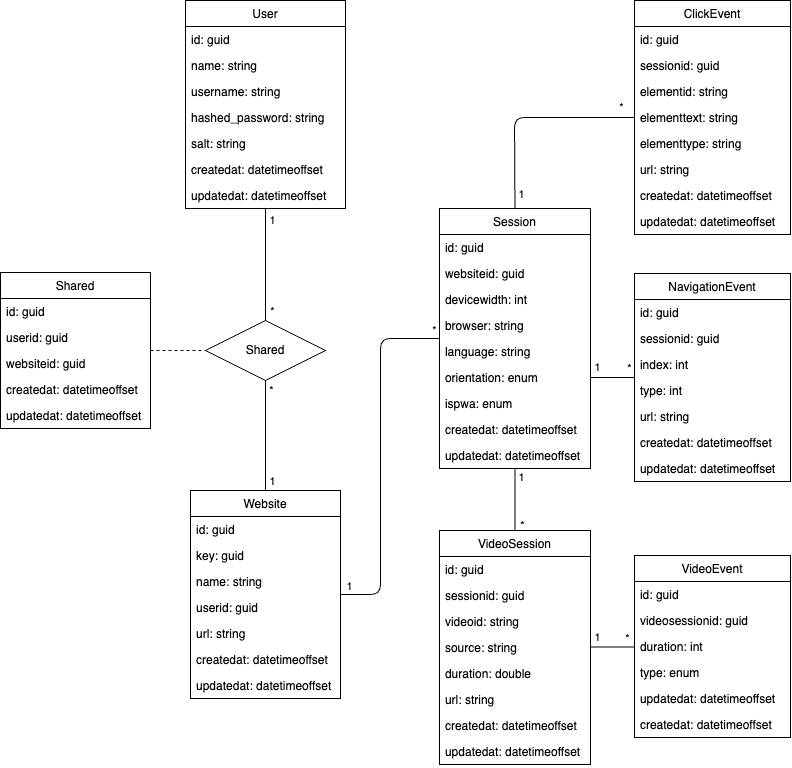

The diagram above was exported from draw.io. Its source (the exported page's mxGraphModel, read from the mxfile embedded in the PNG):
<mxGraphModel dx="1540" dy="230" grid="1" gridSize="10" guides="1" tooltips="1" connect="1" arrows="1" fold="1" page="1" pageScale="1" pageWidth="1169" pageHeight="827" math="0" shadow="0">
  <root>
    <mxCell id="0" />
    <mxCell id="1" parent="0" />
    <mxCell id="36" style="edgeStyle=none;html=1;startArrow=none;endArrow=none;endFill=0;exitX=0.5;exitY=1;exitDx=0;exitDy=0;" parent="1" source="84" target="12" edge="1">
      <mxGeometry relative="1" as="geometry" />
    </mxCell>
    <mxCell id="49" value="*" style="edgeLabel;html=1;align=center;verticalAlign=middle;resizable=0;points=[];" parent="36" vertex="1" connectable="0">
      <mxGeometry x="-0.2012" relative="1" as="geometry">
        <mxPoint x="6" y="-34" as="offset" />
      </mxGeometry>
    </mxCell>
    <mxCell id="50" value="1" style="edgeLabel;html=1;align=center;verticalAlign=middle;resizable=0;points=[];" parent="36" vertex="1" connectable="0">
      <mxGeometry x="0.1238" y="-1" relative="1" as="geometry">
        <mxPoint x="8" y="39" as="offset" />
      </mxGeometry>
    </mxCell>
    <mxCell id="8" value="User" style="swimlane;fontStyle=0;childLayout=stackLayout;horizontal=1;startSize=26;fillColor=none;horizontalStack=0;resizeParent=1;resizeParentMax=0;resizeLast=0;collapsible=1;marginBottom=0;" parent="1" vertex="1">
      <mxGeometry x="5" width="160" height="208" as="geometry" />
    </mxCell>
    <mxCell id="9" value="id: guid" style="text;strokeColor=none;fillColor=none;align=left;verticalAlign=top;spacingLeft=4;spacingRight=4;overflow=hidden;rotatable=0;points=[[0,0.5],[1,0.5]];portConstraint=eastwest;" parent="8" vertex="1">
      <mxGeometry y="26" width="160" height="26" as="geometry" />
    </mxCell>
    <mxCell id="10" value="name: string" style="text;strokeColor=none;fillColor=none;align=left;verticalAlign=top;spacingLeft=4;spacingRight=4;overflow=hidden;rotatable=0;points=[[0,0.5],[1,0.5]];portConstraint=eastwest;" parent="8" vertex="1">
      <mxGeometry y="52" width="160" height="26" as="geometry" />
    </mxCell>
    <mxCell id="11" value="username: string" style="text;strokeColor=none;fillColor=none;align=left;verticalAlign=top;spacingLeft=4;spacingRight=4;overflow=hidden;rotatable=0;points=[[0,0.5],[1,0.5]];portConstraint=eastwest;" parent="8" vertex="1">
      <mxGeometry y="78" width="160" height="26" as="geometry" />
    </mxCell>
    <mxCell id="61" value="hashed_password: string" style="text;strokeColor=none;fillColor=none;align=left;verticalAlign=top;spacingLeft=4;spacingRight=4;overflow=hidden;rotatable=0;points=[[0,0.5],[1,0.5]];portConstraint=eastwest;" parent="8" vertex="1">
      <mxGeometry y="104" width="160" height="26" as="geometry" />
    </mxCell>
    <mxCell id="62" value="salt: string" style="text;strokeColor=none;fillColor=none;align=left;verticalAlign=top;spacingLeft=4;spacingRight=4;overflow=hidden;rotatable=0;points=[[0,0.5],[1,0.5]];portConstraint=eastwest;" parent="8" vertex="1">
      <mxGeometry y="130" width="160" height="26" as="geometry" />
    </mxCell>
    <mxCell id="99" value="createdat: datetimeoffset" style="text;strokeColor=none;fillColor=none;align=left;verticalAlign=top;spacingLeft=4;spacingRight=4;overflow=hidden;rotatable=0;points=[[0,0.5],[1,0.5]];portConstraint=eastwest;" vertex="1" parent="8">
      <mxGeometry y="156" width="160" height="26" as="geometry" />
    </mxCell>
    <mxCell id="100" value="updatedat: datetimeoffset" style="text;strokeColor=none;fillColor=none;align=left;verticalAlign=top;spacingLeft=4;spacingRight=4;overflow=hidden;rotatable=0;points=[[0,0.5],[1,0.5]];portConstraint=eastwest;" vertex="1" parent="8">
      <mxGeometry y="182" width="160" height="26" as="geometry" />
    </mxCell>
    <mxCell id="81" style="edgeStyle=none;html=1;endArrow=none;endFill=0;" parent="1" source="12" target="16" edge="1">
      <mxGeometry relative="1" as="geometry">
        <Array as="points">
          <mxPoint x="200" y="594" />
          <mxPoint x="200" y="338" />
        </Array>
      </mxGeometry>
    </mxCell>
    <mxCell id="82" value="*" style="edgeLabel;html=1;align=center;verticalAlign=middle;resizable=0;points=[];" parent="81" vertex="1" connectable="0">
      <mxGeometry x="0.8231" y="-2" relative="1" as="geometry">
        <mxPoint x="26" y="-10" as="offset" />
      </mxGeometry>
    </mxCell>
    <mxCell id="83" value="1" style="edgeLabel;html=1;align=center;verticalAlign=middle;resizable=0;points=[];" parent="81" vertex="1" connectable="0">
      <mxGeometry x="-0.932" relative="1" as="geometry">
        <mxPoint x="-3" y="-8" as="offset" />
      </mxGeometry>
    </mxCell>
    <mxCell id="12" value="Website" style="swimlane;fontStyle=0;childLayout=stackLayout;horizontal=1;startSize=26;fillColor=none;horizontalStack=0;resizeParent=1;resizeParentMax=0;resizeLast=0;collapsible=1;marginBottom=0;" parent="1" vertex="1">
      <mxGeometry x="10" y="490" width="150" height="208" as="geometry" />
    </mxCell>
    <mxCell id="69" value="id: guid" style="text;strokeColor=none;fillColor=none;align=left;verticalAlign=top;spacingLeft=4;spacingRight=4;overflow=hidden;rotatable=0;points=[[0,0.5],[1,0.5]];portConstraint=eastwest;" parent="12" vertex="1">
      <mxGeometry y="26" width="150" height="26" as="geometry" />
    </mxCell>
    <mxCell id="13" value="key: guid" style="text;strokeColor=none;fillColor=none;align=left;verticalAlign=top;spacingLeft=4;spacingRight=4;overflow=hidden;rotatable=0;points=[[0,0.5],[1,0.5]];portConstraint=eastwest;" parent="12" vertex="1">
      <mxGeometry y="52" width="150" height="26" as="geometry" />
    </mxCell>
    <mxCell id="14" value="name: string" style="text;strokeColor=none;fillColor=none;align=left;verticalAlign=top;spacingLeft=4;spacingRight=4;overflow=hidden;rotatable=0;points=[[0,0.5],[1,0.5]];portConstraint=eastwest;" parent="12" vertex="1">
      <mxGeometry y="78" width="150" height="26" as="geometry" />
    </mxCell>
    <mxCell id="15" value="userid: guid" style="text;strokeColor=none;fillColor=none;align=left;verticalAlign=top;spacingLeft=4;spacingRight=4;overflow=hidden;rotatable=0;points=[[0,0.5],[1,0.5]];portConstraint=eastwest;" parent="12" vertex="1">
      <mxGeometry y="104" width="150" height="26" as="geometry" />
    </mxCell>
    <mxCell id="63" value="url: string" style="text;strokeColor=none;fillColor=none;align=left;verticalAlign=top;spacingLeft=4;spacingRight=4;overflow=hidden;rotatable=0;points=[[0,0.5],[1,0.5]];portConstraint=eastwest;" parent="12" vertex="1">
      <mxGeometry y="130" width="150" height="26" as="geometry" />
    </mxCell>
    <mxCell id="101" value="createdat: datetimeoffset" style="text;strokeColor=none;fillColor=none;align=left;verticalAlign=top;spacingLeft=4;spacingRight=4;overflow=hidden;rotatable=0;points=[[0,0.5],[1,0.5]];portConstraint=eastwest;" vertex="1" parent="12">
      <mxGeometry y="156" width="150" height="26" as="geometry" />
    </mxCell>
    <mxCell id="102" value="updatedat: datetimeoffset" style="text;strokeColor=none;fillColor=none;align=left;verticalAlign=top;spacingLeft=4;spacingRight=4;overflow=hidden;rotatable=0;points=[[0,0.5],[1,0.5]];portConstraint=eastwest;" vertex="1" parent="12">
      <mxGeometry y="182" width="150" height="26" as="geometry" />
    </mxCell>
    <mxCell id="16" value="Session" style="swimlane;fontStyle=0;childLayout=stackLayout;horizontal=1;startSize=26;fillColor=none;horizontalStack=0;resizeParent=1;resizeParentMax=0;resizeLast=0;collapsible=1;marginBottom=0;" parent="1" vertex="1">
      <mxGeometry x="258.94" y="208" width="151.06" height="260" as="geometry" />
    </mxCell>
    <mxCell id="70" value="id: guid" style="text;strokeColor=none;fillColor=none;align=left;verticalAlign=top;spacingLeft=4;spacingRight=4;overflow=hidden;rotatable=0;points=[[0,0.5],[1,0.5]];portConstraint=eastwest;" parent="16" vertex="1">
      <mxGeometry y="26" width="151.06" height="26" as="geometry" />
    </mxCell>
    <mxCell id="17" value="websiteid: guid" style="text;strokeColor=none;fillColor=none;align=left;verticalAlign=top;spacingLeft=4;spacingRight=4;overflow=hidden;rotatable=0;points=[[0,0.5],[1,0.5]];portConstraint=eastwest;" parent="16" vertex="1">
      <mxGeometry y="52" width="151.06" height="26" as="geometry" />
    </mxCell>
    <mxCell id="64" value="devicewidth: int" style="text;strokeColor=none;fillColor=none;align=left;verticalAlign=top;spacingLeft=4;spacingRight=4;overflow=hidden;rotatable=0;points=[[0,0.5],[1,0.5]];portConstraint=eastwest;" parent="16" vertex="1">
      <mxGeometry y="78" width="151.06" height="26" as="geometry" />
    </mxCell>
    <mxCell id="65" value="browser: string" style="text;strokeColor=none;fillColor=none;align=left;verticalAlign=top;spacingLeft=4;spacingRight=4;overflow=hidden;rotatable=0;points=[[0,0.5],[1,0.5]];portConstraint=eastwest;" parent="16" vertex="1">
      <mxGeometry y="104" width="151.06" height="26" as="geometry" />
    </mxCell>
    <mxCell id="66" value="language: string" style="text;strokeColor=none;fillColor=none;align=left;verticalAlign=top;spacingLeft=4;spacingRight=4;overflow=hidden;rotatable=0;points=[[0,0.5],[1,0.5]];portConstraint=eastwest;" parent="16" vertex="1">
      <mxGeometry y="130" width="151.06" height="26" as="geometry" />
    </mxCell>
    <mxCell id="67" value="orientation: enum" style="text;strokeColor=none;fillColor=none;align=left;verticalAlign=top;spacingLeft=4;spacingRight=4;overflow=hidden;rotatable=0;points=[[0,0.5],[1,0.5]];portConstraint=eastwest;" parent="16" vertex="1">
      <mxGeometry y="156" width="151.06" height="26" as="geometry" />
    </mxCell>
    <mxCell id="68" value="ispwa: enum" style="text;strokeColor=none;fillColor=none;align=left;verticalAlign=top;spacingLeft=4;spacingRight=4;overflow=hidden;rotatable=0;points=[[0,0.5],[1,0.5]];portConstraint=eastwest;" parent="16" vertex="1">
      <mxGeometry y="182" width="151.06" height="26" as="geometry" />
    </mxCell>
    <mxCell id="107" value="createdat: datetimeoffset" style="text;strokeColor=none;fillColor=none;align=left;verticalAlign=top;spacingLeft=4;spacingRight=4;overflow=hidden;rotatable=0;points=[[0,0.5],[1,0.5]];portConstraint=eastwest;" vertex="1" parent="16">
      <mxGeometry y="208" width="151.06" height="26" as="geometry" />
    </mxCell>
    <mxCell id="108" value="updatedat: datetimeoffset" style="text;strokeColor=none;fillColor=none;align=left;verticalAlign=top;spacingLeft=4;spacingRight=4;overflow=hidden;rotatable=0;points=[[0,0.5],[1,0.5]];portConstraint=eastwest;" vertex="1" parent="16">
      <mxGeometry y="234" width="151.06" height="26" as="geometry" />
    </mxCell>
    <mxCell id="44" style="edgeStyle=none;html=1;endArrow=none;endFill=0;" parent="1" source="20" target="16" edge="1">
      <mxGeometry relative="1" as="geometry" />
    </mxCell>
    <mxCell id="57" value="1" style="edgeLabel;html=1;align=center;verticalAlign=middle;resizable=0;points=[];" parent="44" vertex="1" connectable="0">
      <mxGeometry x="0.5222" relative="1" as="geometry">
        <mxPoint x="6" y="-6" as="offset" />
      </mxGeometry>
    </mxCell>
    <mxCell id="58" value="*" style="edgeLabel;html=1;align=center;verticalAlign=middle;resizable=0;points=[];" parent="44" vertex="1" connectable="0">
      <mxGeometry x="-0.3222" y="1" relative="1" as="geometry">
        <mxPoint x="8" y="16" as="offset" />
      </mxGeometry>
    </mxCell>
    <mxCell id="20" value="VideoSession" style="swimlane;fontStyle=0;childLayout=stackLayout;horizontal=1;startSize=26;fillColor=none;horizontalStack=0;resizeParent=1;resizeParentMax=0;resizeLast=0;collapsible=1;marginBottom=0;" parent="1" vertex="1">
      <mxGeometry x="258.94" y="530" width="151.06" height="234" as="geometry">
        <mxRectangle x="320" y="440" width="110" height="30" as="alternateBounds" />
      </mxGeometry>
    </mxCell>
    <mxCell id="21" value="id: guid" style="text;strokeColor=none;fillColor=none;align=left;verticalAlign=top;spacingLeft=4;spacingRight=4;overflow=hidden;rotatable=0;points=[[0,0.5],[1,0.5]];portConstraint=eastwest;" parent="20" vertex="1">
      <mxGeometry y="26" width="151.06" height="26" as="geometry" />
    </mxCell>
    <mxCell id="93" value="sessionid: guid" style="text;strokeColor=none;fillColor=none;align=left;verticalAlign=top;spacingLeft=4;spacingRight=4;overflow=hidden;rotatable=0;points=[[0,0.5],[1,0.5]];portConstraint=eastwest;" vertex="1" parent="20">
      <mxGeometry y="52" width="151.06" height="26" as="geometry" />
    </mxCell>
    <mxCell id="22" value="videoid: string" style="text;strokeColor=none;fillColor=none;align=left;verticalAlign=top;spacingLeft=4;spacingRight=4;overflow=hidden;rotatable=0;points=[[0,0.5],[1,0.5]];portConstraint=eastwest;" parent="20" vertex="1">
      <mxGeometry y="78" width="151.06" height="26" as="geometry" />
    </mxCell>
    <mxCell id="23" value="source: string" style="text;strokeColor=none;fillColor=none;align=left;verticalAlign=top;spacingLeft=4;spacingRight=4;overflow=hidden;rotatable=0;points=[[0,0.5],[1,0.5]];portConstraint=eastwest;" parent="20" vertex="1">
      <mxGeometry y="104" width="151.06" height="26" as="geometry" />
    </mxCell>
    <mxCell id="94" value="duration: double" style="text;strokeColor=none;fillColor=none;align=left;verticalAlign=top;spacingLeft=4;spacingRight=4;overflow=hidden;rotatable=0;points=[[0,0.5],[1,0.5]];portConstraint=eastwest;" vertex="1" parent="20">
      <mxGeometry y="130" width="151.06" height="26" as="geometry" />
    </mxCell>
    <mxCell id="71" value="url: string" style="text;strokeColor=none;fillColor=none;align=left;verticalAlign=top;spacingLeft=4;spacingRight=4;overflow=hidden;rotatable=0;points=[[0,0.5],[1,0.5]];portConstraint=eastwest;" parent="20" vertex="1">
      <mxGeometry y="156" width="151.06" height="26" as="geometry" />
    </mxCell>
    <mxCell id="103" value="createdat: datetimeoffset" style="text;strokeColor=none;fillColor=none;align=left;verticalAlign=top;spacingLeft=4;spacingRight=4;overflow=hidden;rotatable=0;points=[[0,0.5],[1,0.5]];portConstraint=eastwest;" vertex="1" parent="20">
      <mxGeometry y="182" width="151.06" height="26" as="geometry" />
    </mxCell>
    <mxCell id="104" value="updatedat: datetimeoffset" style="text;strokeColor=none;fillColor=none;align=left;verticalAlign=top;spacingLeft=4;spacingRight=4;overflow=hidden;rotatable=0;points=[[0,0.5],[1,0.5]];portConstraint=eastwest;" vertex="1" parent="20">
      <mxGeometry y="208" width="151.06" height="26" as="geometry" />
    </mxCell>
    <mxCell id="46" style="edgeStyle=none;html=1;endArrow=none;endFill=0;" parent="1" source="24" target="20" edge="1">
      <mxGeometry relative="1" as="geometry" />
    </mxCell>
    <mxCell id="59" value="1" style="edgeLabel;html=1;align=center;verticalAlign=middle;resizable=0;points=[];" parent="46" vertex="1" connectable="0">
      <mxGeometry x="0.64" y="-1" relative="1" as="geometry">
        <mxPoint x="-1" y="-9" as="offset" />
      </mxGeometry>
    </mxCell>
    <mxCell id="60" value="*" style="edgeLabel;html=1;align=center;verticalAlign=middle;resizable=0;points=[];" parent="46" vertex="1" connectable="0">
      <mxGeometry x="0.05" relative="1" as="geometry">
        <mxPoint x="16" y="-9" as="offset" />
      </mxGeometry>
    </mxCell>
    <mxCell id="24" value="VideoEvent" style="swimlane;fontStyle=0;childLayout=stackLayout;horizontal=1;startSize=26;fillColor=none;horizontalStack=0;resizeParent=1;resizeParentMax=0;resizeLast=0;collapsible=1;marginBottom=0;" parent="1" vertex="1">
      <mxGeometry x="453.94" y="555" width="156.06" height="182" as="geometry" />
    </mxCell>
    <mxCell id="25" value="id: guid" style="text;strokeColor=none;fillColor=none;align=left;verticalAlign=top;spacingLeft=4;spacingRight=4;overflow=hidden;rotatable=0;points=[[0,0.5],[1,0.5]];portConstraint=eastwest;" parent="24" vertex="1">
      <mxGeometry y="26" width="156.06" height="26" as="geometry" />
    </mxCell>
    <mxCell id="26" value="videosessionid: guid" style="text;strokeColor=none;fillColor=none;align=left;verticalAlign=top;spacingLeft=4;spacingRight=4;overflow=hidden;rotatable=0;points=[[0,0.5],[1,0.5]];portConstraint=eastwest;" parent="24" vertex="1">
      <mxGeometry y="52" width="156.06" height="26" as="geometry" />
    </mxCell>
    <mxCell id="27" value="duration: int" style="text;strokeColor=none;fillColor=none;align=left;verticalAlign=top;spacingLeft=4;spacingRight=4;overflow=hidden;rotatable=0;points=[[0,0.5],[1,0.5]];portConstraint=eastwest;" parent="24" vertex="1">
      <mxGeometry y="78" width="156.06" height="26" as="geometry" />
    </mxCell>
    <mxCell id="75" value="type: enum" style="text;strokeColor=none;fillColor=none;align=left;verticalAlign=top;spacingLeft=4;spacingRight=4;overflow=hidden;rotatable=0;points=[[0,0.5],[1,0.5]];portConstraint=eastwest;" parent="24" vertex="1">
      <mxGeometry y="104" width="156.06" height="26" as="geometry" />
    </mxCell>
    <mxCell id="106" value="updatedat: datetimeoffset" style="text;strokeColor=none;fillColor=none;align=left;verticalAlign=top;spacingLeft=4;spacingRight=4;overflow=hidden;rotatable=0;points=[[0,0.5],[1,0.5]];portConstraint=eastwest;" vertex="1" parent="24">
      <mxGeometry y="130" width="156.06" height="26" as="geometry" />
    </mxCell>
    <mxCell id="105" value="createdat: datetimeoffset" style="text;strokeColor=none;fillColor=none;align=left;verticalAlign=top;spacingLeft=4;spacingRight=4;overflow=hidden;rotatable=0;points=[[0,0.5],[1,0.5]];portConstraint=eastwest;" vertex="1" parent="24">
      <mxGeometry y="156" width="156.06" height="26" as="geometry" />
    </mxCell>
    <mxCell id="43" style="edgeStyle=none;html=1;endArrow=none;endFill=0;entryX=1;entryY=0.5;entryDx=0;entryDy=0;" parent="1" source="28" target="67" edge="1">
      <mxGeometry relative="1" as="geometry">
        <mxPoint x="400" y="360" as="targetPoint" />
      </mxGeometry>
    </mxCell>
    <mxCell id="55" value="*" style="edgeLabel;html=1;align=center;verticalAlign=middle;resizable=0;points=[];" parent="43" vertex="1" connectable="0">
      <mxGeometry x="-0.63" y="1" relative="1" as="geometry">
        <mxPoint x="3" y="-10" as="offset" />
      </mxGeometry>
    </mxCell>
    <mxCell id="56" value="1" style="edgeLabel;html=1;align=center;verticalAlign=middle;resizable=0;points=[];" parent="43" vertex="1" connectable="0">
      <mxGeometry x="0.83" y="-1" relative="1" as="geometry">
        <mxPoint x="3" y="-9" as="offset" />
      </mxGeometry>
    </mxCell>
    <mxCell id="28" value="NavigationEvent" style="swimlane;fontStyle=0;childLayout=stackLayout;horizontal=1;startSize=26;fillColor=none;horizontalStack=0;resizeParent=1;resizeParentMax=0;resizeLast=0;collapsible=1;marginBottom=0;" parent="1" vertex="1">
      <mxGeometry x="453.94" y="273" width="156.06" height="208" as="geometry" />
    </mxCell>
    <mxCell id="29" value="id: guid" style="text;strokeColor=none;fillColor=none;align=left;verticalAlign=top;spacingLeft=4;spacingRight=4;overflow=hidden;rotatable=0;points=[[0,0.5],[1,0.5]];portConstraint=eastwest;" parent="28" vertex="1">
      <mxGeometry y="26" width="156.06" height="26" as="geometry" />
    </mxCell>
    <mxCell id="30" value="sessionid: guid" style="text;strokeColor=none;fillColor=none;align=left;verticalAlign=top;spacingLeft=4;spacingRight=4;overflow=hidden;rotatable=0;points=[[0,0.5],[1,0.5]];portConstraint=eastwest;" parent="28" vertex="1">
      <mxGeometry y="52" width="156.06" height="26" as="geometry" />
    </mxCell>
    <mxCell id="95" value="index: int" style="text;strokeColor=none;fillColor=none;align=left;verticalAlign=top;spacingLeft=4;spacingRight=4;overflow=hidden;rotatable=0;points=[[0,0.5],[1,0.5]];portConstraint=eastwest;" vertex="1" parent="28">
      <mxGeometry y="78" width="156.06" height="26" as="geometry" />
    </mxCell>
    <mxCell id="96" value="type: int" style="text;strokeColor=none;fillColor=none;align=left;verticalAlign=top;spacingLeft=4;spacingRight=4;overflow=hidden;rotatable=0;points=[[0,0.5],[1,0.5]];portConstraint=eastwest;" vertex="1" parent="28">
      <mxGeometry y="104" width="156.06" height="26" as="geometry" />
    </mxCell>
    <mxCell id="31" value="url: string" style="text;strokeColor=none;fillColor=none;align=left;verticalAlign=top;spacingLeft=4;spacingRight=4;overflow=hidden;rotatable=0;points=[[0,0.5],[1,0.5]];portConstraint=eastwest;" parent="28" vertex="1">
      <mxGeometry y="130" width="156.06" height="26" as="geometry" />
    </mxCell>
    <mxCell id="109" value="createdat: datetimeoffset" style="text;strokeColor=none;fillColor=none;align=left;verticalAlign=top;spacingLeft=4;spacingRight=4;overflow=hidden;rotatable=0;points=[[0,0.5],[1,0.5]];portConstraint=eastwest;" vertex="1" parent="28">
      <mxGeometry y="156" width="156.06" height="26" as="geometry" />
    </mxCell>
    <mxCell id="110" value="updatedat: datetimeoffset" style="text;strokeColor=none;fillColor=none;align=left;verticalAlign=top;spacingLeft=4;spacingRight=4;overflow=hidden;rotatable=0;points=[[0,0.5],[1,0.5]];portConstraint=eastwest;" vertex="1" parent="28">
      <mxGeometry y="182" width="156.06" height="26" as="geometry" />
    </mxCell>
    <mxCell id="45" style="edgeStyle=none;html=1;entryX=0.5;entryY=0;entryDx=0;entryDy=0;endArrow=none;endFill=0;" parent="1" source="32" target="16" edge="1">
      <mxGeometry relative="1" as="geometry">
        <Array as="points">
          <mxPoint x="334" y="117" />
        </Array>
      </mxGeometry>
    </mxCell>
    <mxCell id="53" value="1" style="edgeLabel;html=1;align=center;verticalAlign=middle;resizable=0;points=[];" parent="45" vertex="1" connectable="0">
      <mxGeometry x="0.8641" y="1" relative="1" as="geometry">
        <mxPoint x="5" as="offset" />
      </mxGeometry>
    </mxCell>
    <mxCell id="54" value="*" style="edgeLabel;html=1;align=center;verticalAlign=middle;resizable=0;points=[];" parent="45" vertex="1" connectable="0">
      <mxGeometry x="-0.8555" relative="1" as="geometry">
        <mxPoint x="2" y="-10" as="offset" />
      </mxGeometry>
    </mxCell>
    <mxCell id="32" value="ClickEvent" style="swimlane;fontStyle=0;childLayout=stackLayout;horizontal=1;startSize=26;fillColor=none;horizontalStack=0;resizeParent=1;resizeParentMax=0;resizeLast=0;collapsible=1;marginBottom=0;" parent="1" vertex="1">
      <mxGeometry x="453.94" width="156.06" height="234" as="geometry" />
    </mxCell>
    <mxCell id="33" value="id: guid" style="text;strokeColor=none;fillColor=none;align=left;verticalAlign=top;spacingLeft=4;spacingRight=4;overflow=hidden;rotatable=0;points=[[0,0.5],[1,0.5]];portConstraint=eastwest;" parent="32" vertex="1">
      <mxGeometry y="26" width="156.06" height="26" as="geometry" />
    </mxCell>
    <mxCell id="34" value="sessionid: guid" style="text;strokeColor=none;fillColor=none;align=left;verticalAlign=top;spacingLeft=4;spacingRight=4;overflow=hidden;rotatable=0;points=[[0,0.5],[1,0.5]];portConstraint=eastwest;" parent="32" vertex="1">
      <mxGeometry y="52" width="156.06" height="26" as="geometry" />
    </mxCell>
    <mxCell id="35" value="elementid: string" style="text;strokeColor=none;fillColor=none;align=left;verticalAlign=top;spacingLeft=4;spacingRight=4;overflow=hidden;rotatable=0;points=[[0,0.5],[1,0.5]];portConstraint=eastwest;" parent="32" vertex="1">
      <mxGeometry y="78" width="156.06" height="26" as="geometry" />
    </mxCell>
    <mxCell id="72" value="elementtext: string" style="text;strokeColor=none;fillColor=none;align=left;verticalAlign=top;spacingLeft=4;spacingRight=4;overflow=hidden;rotatable=0;points=[[0,0.5],[1,0.5]];portConstraint=eastwest;" parent="32" vertex="1">
      <mxGeometry y="104" width="156.06" height="26" as="geometry" />
    </mxCell>
    <mxCell id="73" value="elementtype: string" style="text;strokeColor=none;fillColor=none;align=left;verticalAlign=top;spacingLeft=4;spacingRight=4;overflow=hidden;rotatable=0;points=[[0,0.5],[1,0.5]];portConstraint=eastwest;" parent="32" vertex="1">
      <mxGeometry y="130" width="156.06" height="26" as="geometry" />
    </mxCell>
    <mxCell id="74" value="url: string" style="text;strokeColor=none;fillColor=none;align=left;verticalAlign=top;spacingLeft=4;spacingRight=4;overflow=hidden;rotatable=0;points=[[0,0.5],[1,0.5]];portConstraint=eastwest;" parent="32" vertex="1">
      <mxGeometry y="156" width="156.06" height="26" as="geometry" />
    </mxCell>
    <mxCell id="111" value="createdat: datetimeoffset" style="text;strokeColor=none;fillColor=none;align=left;verticalAlign=top;spacingLeft=4;spacingRight=4;overflow=hidden;rotatable=0;points=[[0,0.5],[1,0.5]];portConstraint=eastwest;" vertex="1" parent="32">
      <mxGeometry y="182" width="156.06" height="26" as="geometry" />
    </mxCell>
    <mxCell id="112" value="updatedat: datetimeoffset" style="text;strokeColor=none;fillColor=none;align=left;verticalAlign=top;spacingLeft=4;spacingRight=4;overflow=hidden;rotatable=0;points=[[0,0.5],[1,0.5]];portConstraint=eastwest;" vertex="1" parent="32">
      <mxGeometry y="208" width="156.06" height="26" as="geometry" />
    </mxCell>
    <mxCell id="38" value="" style="edgeStyle=none;html=1;endArrow=none;entryX=0.5;entryY=0;entryDx=0;entryDy=0;" parent="1" source="8" target="84" edge="1">
      <mxGeometry relative="1" as="geometry">
        <mxPoint x="60" y="130" as="sourcePoint" />
        <mxPoint x="60" y="286" as="targetPoint" />
      </mxGeometry>
    </mxCell>
    <mxCell id="47" value="1" style="edgeLabel;html=1;align=center;verticalAlign=middle;resizable=0;points=[];" parent="38" vertex="1" connectable="0">
      <mxGeometry x="-0.5" y="3" relative="1" as="geometry">
        <mxPoint x="4" y="-16" as="offset" />
      </mxGeometry>
    </mxCell>
    <mxCell id="48" value="*" style="edgeLabel;html=1;align=center;verticalAlign=middle;resizable=0;points=[];" parent="38" vertex="1" connectable="0">
      <mxGeometry x="0.3824" y="-3" relative="1" as="geometry">
        <mxPoint x="10" y="25" as="offset" />
      </mxGeometry>
    </mxCell>
    <mxCell id="84" value="Shared" style="shape=rhombus;perimeter=rhombusPerimeter;whiteSpace=wrap;html=1;align=center;" parent="1" vertex="1">
      <mxGeometry x="25" y="320" width="120" height="60" as="geometry" />
    </mxCell>
    <mxCell id="91" style="edgeStyle=none;html=1;entryX=0;entryY=0.5;entryDx=0;entryDy=0;endArrow=none;endFill=0;dashed=1;" edge="1" parent="1" source="85" target="84">
      <mxGeometry relative="1" as="geometry" />
    </mxCell>
    <mxCell id="85" value="Shared" style="swimlane;fontStyle=0;childLayout=stackLayout;horizontal=1;startSize=26;fillColor=none;horizontalStack=0;resizeParent=1;resizeParentMax=0;resizeLast=0;collapsible=1;marginBottom=0;" vertex="1" parent="1">
      <mxGeometry x="-180" y="272" width="150" height="156" as="geometry" />
    </mxCell>
    <mxCell id="92" value="id: guid" style="text;strokeColor=none;fillColor=none;align=left;verticalAlign=top;spacingLeft=4;spacingRight=4;overflow=hidden;rotatable=0;points=[[0,0.5],[1,0.5]];portConstraint=eastwest;" vertex="1" parent="85">
      <mxGeometry y="26" width="150" height="26" as="geometry" />
    </mxCell>
    <mxCell id="86" value="userid: guid" style="text;strokeColor=none;fillColor=none;align=left;verticalAlign=top;spacingLeft=4;spacingRight=4;overflow=hidden;rotatable=0;points=[[0,0.5],[1,0.5]];portConstraint=eastwest;" vertex="1" parent="85">
      <mxGeometry y="52" width="150" height="26" as="geometry" />
    </mxCell>
    <mxCell id="87" value="websiteid: guid" style="text;strokeColor=none;fillColor=none;align=left;verticalAlign=top;spacingLeft=4;spacingRight=4;overflow=hidden;rotatable=0;points=[[0,0.5],[1,0.5]];portConstraint=eastwest;" vertex="1" parent="85">
      <mxGeometry y="78" width="150" height="26" as="geometry" />
    </mxCell>
    <mxCell id="97" value="createdat: datetimeoffset" style="text;strokeColor=none;fillColor=none;align=left;verticalAlign=top;spacingLeft=4;spacingRight=4;overflow=hidden;rotatable=0;points=[[0,0.5],[1,0.5]];portConstraint=eastwest;" vertex="1" parent="85">
      <mxGeometry y="104" width="150" height="26" as="geometry" />
    </mxCell>
    <mxCell id="98" value="updatedat: datetimeoffset" style="text;strokeColor=none;fillColor=none;align=left;verticalAlign=top;spacingLeft=4;spacingRight=4;overflow=hidden;rotatable=0;points=[[0,0.5],[1,0.5]];portConstraint=eastwest;" vertex="1" parent="85">
      <mxGeometry y="130" width="150" height="26" as="geometry" />
    </mxCell>
  </root>
</mxGraphModel>